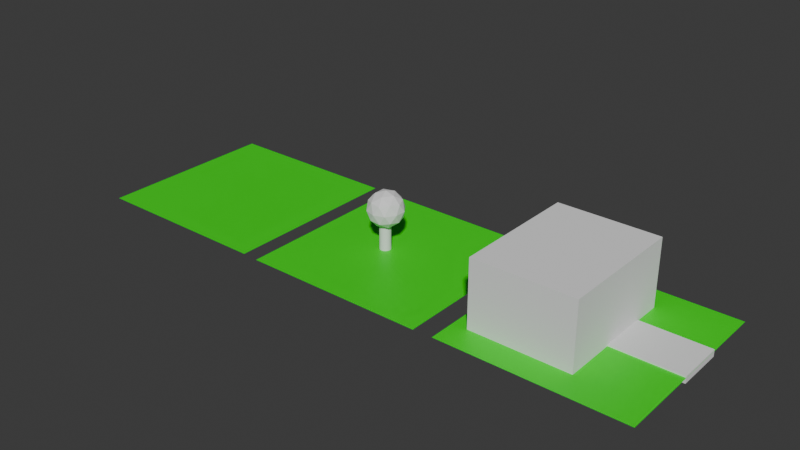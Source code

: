 # Source: tiles.blend  (saved by Blender 4.1.24; exported with 4.5.12 LTS)
import bpy
from mathutils import Matrix  # noqa: F401  (used for matrix-valued properties, if any)

bpy.ops.wm.read_factory_settings(use_empty=True)
scene = bpy.context.scene
scene.name = 'Scene'

# ---- collections
col_collection = bpy.data.collections.new('Collection'); scene.collection.children.link(col_collection)
col_collection_2 = bpy.data.collections.new('Collection 2'); scene.collection.children.link(col_collection_2)
col_collection_3 = bpy.data.collections.new('Collection 3'); scene.collection.children.link(col_collection_3)
col_collection_4 = bpy.data.collections.new('Collection 4'); scene.collection.children.link(col_collection_4)

# ---- materials (node trees are filled in below, after node groups)
mat_grass = bpy.data.materials.new('Grass')
mat_grass.alpha_threshold = 0.0
mat_grass.use_transparent_shadow = False
mat_grass.roughness = 0.5
mat_grass.line_color = (0.0, 0.0, 0.0, 1.0)
mat_grass_001 = bpy.data.materials.new('Grass.001')
mat_grass_001.alpha_threshold = 0.0
mat_grass_001.use_transparent_shadow = False
mat_grass_001.roughness = 0.5
mat_grass_001.line_color = (0.0, 0.0, 0.0, 1.0)
mat_grass_004 = bpy.data.materials.new('Grass.004')
mat_grass_004.alpha_threshold = 0.0
mat_grass_004.use_transparent_shadow = False
mat_grass_004.roughness = 0.5
mat_grass_004.line_color = (0.0, 0.0, 0.0, 1.0)

# ---- material node trees
mat_grass.use_nodes = True; mat_grass.node_tree.nodes.clear()
_N = mat_grass.node_tree.nodes; _L = mat_grass.node_tree.links
n0 = _N.new('ShaderNodeOutputMaterial'); n0.name = 'Material Output'; n0.location = (300, 300)
n1 = _N.new('ShaderNodeBsdfPrincipled'); n1.name = 'Principled BSDF'; n1.location = (10, 300)
n1.inputs[0].default_value = (0.007031, 0.8002, 0.0, 1.0)
n1.inputs[3].default_value = 1.45
_L.new(n1.outputs[0], n0.inputs[0])
n0.is_active_output = True
mat_grass_001.use_nodes = True; mat_grass_001.node_tree.nodes.clear()
_N = mat_grass_001.node_tree.nodes; _L = mat_grass_001.node_tree.links
n0 = _N.new('ShaderNodeOutputMaterial'); n0.name = 'Material Output'; n0.location = (300, 300)
n1 = _N.new('ShaderNodeBsdfPrincipled'); n1.name = 'Principled BSDF'; n1.location = (10, 300)
n1.inputs[0].default_value = (0.007031, 0.8002, 0.0, 1.0)
n1.inputs[3].default_value = 1.45
_L.new(n1.outputs[0], n0.inputs[0])
n0.is_active_output = True
mat_grass_004.use_nodes = True; mat_grass_004.node_tree.nodes.clear()
_N = mat_grass_004.node_tree.nodes; _L = mat_grass_004.node_tree.links
n0 = _N.new('ShaderNodeOutputMaterial'); n0.name = 'Material Output'; n0.location = (300, 300)
n1 = _N.new('ShaderNodeBsdfPrincipled'); n1.name = 'Principled BSDF'; n1.location = (10, 300)
n1.inputs[0].default_value = (0.007031, 0.8002, 0.0, 1.0)
n1.inputs[3].default_value = 1.45
_L.new(n1.outputs[0], n0.inputs[0])
n0.is_active_output = True

# ---- world
world_world = bpy.data.worlds.new('World'); scene.world = world_world
world_world.use_nodes = True; world_world.node_tree.nodes.clear()
_N = world_world.node_tree.nodes; _L = world_world.node_tree.links
n0 = _N.new('ShaderNodeOutputWorld'); n0.name = 'World Output'; n0.location = (300, 300)
n1 = _N.new('ShaderNodeBackground'); n1.name = 'Background'; n1.location = (10, 300)
n1.inputs[0].default_value = (0.05088, 0.05088, 0.05088, 1.0)
_L.new(n1.outputs[0], n0.inputs[0])
n0.is_active_output = True
world_world.color = (0.05088, 0.05088, 0.05088)
world_world.use_sun_shadow = False
world_world.sun_shadow_jitter_overblur = 0.0

# ---- meshes
me_plane = bpy.data.meshes.new('Plane')
me_plane.from_pydata([(-1.0, -1.0, 0.0), (1.0, -1.0, 0.0), (-1.0, 1.0, 0.0), (1.0, 1.0, 0.0)], [], [(0, 1, 3, 2)])
_uv = me_plane.uv_layers.new(name='UVMap')
_uv.uv.foreach_set('vector', [0.0, 0.0, 1.0, 0.0, 1.0, 1.0, 0.0, 1.0])
me_plane.materials.append(mat_grass)
me_plane.update()
me_plane_001 = bpy.data.meshes.new('Plane.001')
me_plane_001.from_pydata([(-1.0, -1.0, 0.0), (1.0, -1.0, 0.0), (-1.0, 1.0, 0.0), (1.0, 1.0, 0.0)], [], [(0, 1, 3, 2)])
_uv = me_plane_001.uv_layers.new(name='UVMap')
_uv.uv.foreach_set('vector', [0.0, 0.0, 1.0, 0.0, 1.0, 1.0, 0.0, 1.0])
me_plane_001.materials.append(mat_grass_001)
me_plane_001.update()
me_plane_004 = bpy.data.meshes.new('Plane.004')
me_plane_004.from_pydata([(-1.0, -1.0, 0.0), (1.0, -1.0, 0.0), (-1.0, 1.0, 0.0), (1.0, 1.0, 0.0)], [], [(0, 1, 3, 2)])
_uv = me_plane_004.uv_layers.new(name='UVMap')
_uv.uv.foreach_set('vector', [0.0, 0.0, 1.0, 0.0, 1.0, 1.0, 0.0, 1.0])
me_plane_004.materials.append(mat_grass_004)
me_plane_004.update()
me_cube_001 = bpy.data.meshes.new('Cube.001')
me_cube_001.from_pydata([(-1.0, -1.0, -1.0), (-1.0, -1.0, 1.0), (-1.0, 1.0, -1.0), (-1.0, 1.0, 1.0), (1.0, -1.0, -1.0), (1.0, -1.0, 1.0), (1.0, 1.0, -1.0), (1.0, 1.0, 1.0)], [], [(0, 1, 3, 2), (2, 3, 7, 6), (6, 7, 5, 4), (4, 5, 1, 0), (2, 6, 4, 0), (7, 3, 1, 5)])
_uv = me_cube_001.uv_layers.new(name='UVMap')
_uv.uv.foreach_set('vector', [0.375, 0.0, 0.625, 0.0, 0.625, 0.25, 0.375, 0.25, 0.375, 0.25, 0.625, 0.25, 0.625, 0.5, 0.375, 0.5, 0.375, 0.5, 0.625, 0.5, 0.625, 0.75, 0.375, 0.75, 0.375, 0.75, 0.625, 0.75, 0.625, 1.0, 0.375, 1.0, 0.125, 0.5, 0.375, 0.5, 0.375, 0.75, 0.125, 0.75, 0.625, 0.5, 0.875, 0.5, 0.875, 0.75, 0.625, 0.75])
me_cube_001.update()
me_cube_002 = bpy.data.meshes.new('Cube.002')
me_cube_002.from_pydata([(-1.0, -1.0, -1.0), (-1.0, -1.0, 1.0), (-1.0, 1.0, -1.0), (-1.0, 1.0, 1.0), (1.0, -1.0, -1.0), (1.0, -1.0, 1.0), (1.0, 1.0, -1.0), (1.0, 1.0, 1.0)], [], [(0, 1, 3, 2), (2, 3, 7, 6), (6, 7, 5, 4), (4, 5, 1, 0), (2, 6, 4, 0), (7, 3, 1, 5)])
_uv = me_cube_002.uv_layers.new(name='UVMap')
_uv.uv.foreach_set('vector', [0.375, 0.0, 0.625, 0.0, 0.625, 0.25, 0.375, 0.25, 0.375, 0.25, 0.625, 0.25, 0.625, 0.5, 0.375, 0.5, 0.375, 0.5, 0.625, 0.5, 0.625, 0.75, 0.375, 0.75, 0.375, 0.75, 0.625, 0.75, 0.625, 1.0, 0.375, 1.0, 0.125, 0.5, 0.375, 0.5, 0.375, 0.75, 0.125, 0.75, 0.625, 0.5, 0.875, 0.5, 0.875, 0.75, 0.625, 0.75])
me_cube_002.update()
me_icosphere = bpy.data.meshes.new('Icosphere')
me_icosphere.from_pydata([(0.0, 0.0, -1.0), (0.7236, -0.5257, -0.4472), (-0.2764, -0.8506, -0.4472), (-0.8944, 0.0, -0.4472), (-0.2764, 0.8506, -0.4472), (0.7236, 0.5257, -0.4472), (0.2764, -0.8506, 0.4472), (-0.7236, -0.5257, 0.4472), (-0.7236, 0.5257, 0.4472), (0.2764, 0.8506, 0.4472), (0.8944, 0.0, 0.4472), (0.0, 0.0, 1.0), (-0.1625, -0.5, -0.8507), (0.4253, -0.309, -0.8507), (0.2629, -0.809, -0.5257), (0.8506, 0.0, -0.5257), (0.4253, 0.309, -0.8507), (-0.5257, 0.0, -0.8507), (-0.6882, -0.5, -0.5257), (-0.1625, 0.5, -0.8507), (-0.6882, 0.5, -0.5257), (0.2629, 0.809, -0.5257), (0.9511, -0.309, 0.0), (0.9511, 0.309, 0.0), (0.0, -1.0, 0.0), (0.5878, -0.809, 0.0), (-0.9511, -0.309, 0.0), (-0.5878, -0.809, 0.0), (-0.5878, 0.809, 0.0), (-0.9511, 0.309, 0.0), (0.5878, 0.809, 0.0), (0.0, 1.0, 0.0), (0.6882, -0.5, 0.5257), (-0.2629, -0.809, 0.5257), (-0.8506, 0.0, 0.5257), (-0.2629, 0.809, 0.5257), (0.6882, 0.5, 0.5257), (0.1625, -0.5, 0.8507), (0.5257, 0.0, 0.8507), (-0.4253, -0.309, 0.8507), (-0.4253, 0.309, 0.8507), (0.1625, 0.5, 0.8507)], [], [(0, 13, 12), (1, 13, 15), (0, 12, 17), (0, 17, 19), (0, 19, 16), (1, 15, 22), (2, 14, 24), (3, 18, 26), (4, 20, 28), (5, 21, 30), (1, 22, 25), (2, 24, 27), (3, 26, 29), (4, 28, 31), (5, 30, 23), (6, 32, 37), (7, 33, 39), (8, 34, 40), (9, 35, 41), (10, 36, 38), (38, 41, 11), (38, 36, 41), (36, 9, 41), (41, 40, 11), (41, 35, 40), (35, 8, 40), (40, 39, 11), (40, 34, 39), (34, 7, 39), (39, 37, 11), (39, 33, 37), (33, 6, 37), (37, 38, 11), (37, 32, 38), (32, 10, 38), (23, 36, 10), (23, 30, 36), (30, 9, 36), (31, 35, 9), (31, 28, 35), (28, 8, 35), (29, 34, 8), (29, 26, 34), (26, 7, 34), (27, 33, 7), (27, 24, 33), (24, 6, 33), (25, 32, 6), (25, 22, 32), (22, 10, 32), (30, 31, 9), (30, 21, 31), (21, 4, 31), (28, 29, 8), (28, 20, 29), (20, 3, 29), (26, 27, 7), (26, 18, 27), (18, 2, 27), (24, 25, 6), (24, 14, 25), (14, 1, 25), (22, 23, 10), (22, 15, 23), (15, 5, 23), (16, 21, 5), (16, 19, 21), (19, 4, 21), (19, 20, 4), (19, 17, 20), (17, 3, 20), (17, 18, 3), (17, 12, 18), (12, 2, 18), (15, 16, 5), (15, 13, 16), (13, 0, 16), (12, 14, 2), (12, 13, 14), (13, 1, 14)])
_uv = me_icosphere.uv_layers.new(name='UVMap')
_uv.uv.foreach_set('vector', [0.1818, 0.0, 0.2273, 0.07873, 0.1364, 0.07873, 0.2727, 0.1575, 0.3182, 0.07873, 0.3636, 0.1575, 0.9091, 0.0, 0.9545, 0.07873, 0.8636, 0.07873, 0.7273, 0.0, 0.7727, 0.07873, 0.6818, 0.07873, 0.5455, 0.0, 0.5909, 0.07873, 0.5, 0.07873, 0.2727, 0.1575, 0.3636, 0.1575, 0.3182, 0.2362, 0.09091, 0.1575, 0.1818, 0.1575, 0.1364, 0.2362, 0.8182, 0.1575, 0.9091, 0.1575, 0.8636, 0.2362, 0.6364, 0.1575, 0.7273, 0.1575, 0.6818, 0.2362, 0.4545, 0.1575, 0.5455, 0.1575, 0.5, 0.2362, 0.2727, 0.1575, 0.3182, 0.2362, 0.2273, 0.2362, 0.09091, 0.1575, 0.1364, 0.2362, 0.04546, 0.2362, 0.8182, 0.1575, 0.8636, 0.2362, 0.7727, 0.2362, 0.6364, 0.1575, 0.6818, 0.2362, 0.5909, 0.2362, 0.4545, 0.1575, 0.5, 0.2362, 0.4091, 0.2362, 0.1818, 0.3149, 0.2727, 0.3149, 0.2273, 0.3937, 0.0, 0.3149, 0.09091, 0.3149, 0.04546, 0.3937, 0.7273, 0.3149, 0.8182, 0.3149, 0.7727, 0.3937, 0.5455, 0.3149, 0.6364, 0.3149, 0.5909, 0.3937, 0.3636, 0.3149, 0.4545, 0.3149, 0.4091, 0.3937, 0.4091, 0.3937, 0.5, 0.3937, 0.4545, 0.4724, 0.4091, 0.3937, 0.4545, 0.3149, 0.5, 0.3937, 0.4545, 0.3149, 0.5455, 0.3149, 0.5, 0.3937, 0.5909, 0.3937, 0.6818, 0.3937, 0.6364, 0.4724, 0.5909, 0.3937, 0.6364, 0.3149, 0.6818, 0.3937, 0.6364, 0.3149, 0.7273, 0.3149, 0.6818, 0.3937, 0.7727, 0.3937, 0.8636, 0.3937, 0.8182, 0.4724, 0.7727, 0.3937, 0.8182, 0.3149, 0.8636, 0.3937, 0.8182, 0.3149, 0.9091, 0.3149, 0.8636, 0.3937, 0.04546, 0.3937, 0.1364, 0.3937, 0.09091, 0.4724, 0.04546, 0.3937, 0.09091, 0.3149, 0.1364, 0.3937, 0.09091, 0.3149, 0.1818, 0.3149, 0.1364, 0.3937, 0.2273, 0.3937, 0.3182, 0.3937, 0.2727, 0.4724, 0.2273, 0.3937, 0.2727, 0.3149, 0.3182, 0.3937, 0.2727, 0.3149, 0.3636, 0.3149, 0.3182, 0.3937, 0.4091, 0.2362, 0.4545, 0.3149, 0.3636, 0.3149, 0.4091, 0.2362, 0.5, 0.2362, 0.4545, 0.3149, 0.5, 0.2362, 0.5455, 0.3149, 0.4545, 0.3149, 0.5909, 0.2362, 0.6364, 0.3149, 0.5455, 0.3149, 0.5909, 0.2362, 0.6818, 0.2362, 0.6364, 0.3149, 0.6818, 0.2362, 0.7273, 0.3149, 0.6364, 0.3149, 0.7727, 0.2362, 0.8182, 0.3149, 0.7273, 0.3149, 0.7727, 0.2362, 0.8636, 0.2362, 0.8182, 0.3149, 0.8636, 0.2362, 0.9091, 0.3149, 0.8182, 0.3149, 0.04546, 0.2362, 0.09091, 0.3149, 0.0, 0.3149, 0.04546, 0.2362, 0.1364, 0.2362, 0.09091, 0.3149, 0.1364, 0.2362, 0.1818, 0.3149, 0.09091, 0.3149, 0.2273, 0.2362, 0.2727, 0.3149, 0.1818, 0.3149, 0.2273, 0.2362, 0.3182, 0.2362, 0.2727, 0.3149, 0.3182, 0.2362, 0.3636, 0.3149, 0.2727, 0.3149, 0.5, 0.2362, 0.5909, 0.2362, 0.5455, 0.3149, 0.5, 0.2362, 0.5455, 0.1575, 0.5909, 0.2362, 0.5455, 0.1575, 0.6364, 0.1575, 0.5909, 0.2362, 0.6818, 0.2362, 0.7727, 0.2362, 0.7273, 0.3149, 0.6818, 0.2362, 0.7273, 0.1575, 0.7727, 0.2362, 0.7273, 0.1575, 0.8182, 0.1575, 0.7727, 0.2362, 0.8636, 0.2362, 0.9545, 0.2362, 0.9091, 0.3149, 0.8636, 0.2362, 0.9091, 0.1575, 0.9545, 0.2362, 0.9091, 0.1575, 1.0, 0.1575, 0.9545, 0.2362, 0.1364, 0.2362, 0.2273, 0.2362, 0.1818, 0.3149, 0.1364, 0.2362, 0.1818, 0.1575, 0.2273, 0.2362, 0.1818, 0.1575, 0.2727, 0.1575, 0.2273, 0.2362, 0.3182, 0.2362, 0.4091, 0.2362, 0.3636, 0.3149, 0.3182, 0.2362, 0.3636, 0.1575, 0.4091, 0.2362, 0.3636, 0.1575, 0.4545, 0.1575, 0.4091, 0.2362, 0.5, 0.07873, 0.5455, 0.1575, 0.4545, 0.1575, 0.5, 0.07873, 0.5909, 0.07873, 0.5455, 0.1575, 0.5909, 0.07873, 0.6364, 0.1575, 0.5455, 0.1575, 0.6818, 0.07873, 0.7273, 0.1575, 0.6364, 0.1575, 0.6818, 0.07873, 0.7727, 0.07873, 0.7273, 0.1575, 0.7727, 0.07873, 0.8182, 0.1575, 0.7273, 0.1575, 0.8636, 0.07873, 0.9091, 0.1575, 0.8182, 0.1575, 0.8636, 0.07873, 0.9545, 0.07873, 0.9091, 0.1575, 0.9545, 0.07873, 1.0, 0.1575, 0.9091, 0.1575, 0.3636, 0.1575, 0.4091, 0.07873, 0.4545, 0.1575, 0.3636, 0.1575, 0.3182, 0.07873, 0.4091, 0.07873, 0.3182, 0.07873, 0.3636, 0.0, 0.4091, 0.07873, 0.1364, 0.07873, 0.1818, 0.1575, 0.09091, 0.1575, 0.1364, 0.07873, 0.2273, 0.07873, 0.1818, 0.1575, 0.2273, 0.07873, 0.2727, 0.1575, 0.1818, 0.1575])
me_icosphere.update()
me_cylinder = bpy.data.meshes.new('Cylinder')
me_cylinder.from_pydata([(0.0, 1.0, -1.0), (0.0, 1.0, 1.0), (0.1951, 0.9808, -1.0), (0.1951, 0.9808, 1.0), (0.3827, 0.9239, -1.0), (0.3827, 0.9239, 1.0), (0.5556, 0.8315, -1.0), (0.5556, 0.8315, 1.0), (0.7071, 0.7071, -1.0), (0.7071, 0.7071, 1.0), (0.8315, 0.5556, -1.0), (0.8315, 0.5556, 1.0), (0.9239, 0.3827, -1.0), (0.9239, 0.3827, 1.0), (0.9808, 0.1951, -1.0), (0.9808, 0.1951, 1.0), (1.0, 0.0, -1.0), (1.0, 0.0, 1.0), (0.9808, -0.1951, -1.0), (0.9808, -0.1951, 1.0), (0.9239, -0.3827, -1.0), (0.9239, -0.3827, 1.0), (0.8315, -0.5556, -1.0), (0.8315, -0.5556, 1.0), (0.7071, -0.7071, -1.0), (0.7071, -0.7071, 1.0), (0.5556, -0.8315, -1.0), (0.5556, -0.8315, 1.0), (0.3827, -0.9239, -1.0), (0.3827, -0.9239, 1.0), (0.1951, -0.9808, -1.0), (0.1951, -0.9808, 1.0), (0.0, -1.0, -1.0), (0.0, -1.0, 1.0), (-0.1951, -0.9808, -1.0), (-0.1951, -0.9808, 1.0), (-0.3827, -0.9239, -1.0), (-0.3827, -0.9239, 1.0), (-0.5556, -0.8315, -1.0), (-0.5556, -0.8315, 1.0), (-0.7071, -0.7071, -1.0), (-0.7071, -0.7071, 1.0), (-0.8315, -0.5556, -1.0), (-0.8315, -0.5556, 1.0), (-0.9239, -0.3827, -1.0), (-0.9239, -0.3827, 1.0), (-0.9808, -0.1951, -1.0), (-0.9808, -0.1951, 1.0), (-1.0, 0.0, -1.0), (-1.0, 0.0, 1.0), (-0.9808, 0.1951, -1.0), (-0.9808, 0.1951, 1.0), (-0.9239, 0.3827, -1.0), (-0.9239, 0.3827, 1.0), (-0.8315, 0.5556, -1.0), (-0.8315, 0.5556, 1.0), (-0.7071, 0.7071, -1.0), (-0.7071, 0.7071, 1.0), (-0.5556, 0.8315, -1.0), (-0.5556, 0.8315, 1.0), (-0.3827, 0.9239, -1.0), (-0.3827, 0.9239, 1.0), (-0.1951, 0.9808, -1.0), (-0.1951, 0.9808, 1.0)], [], [(0, 1, 3, 2), (2, 3, 5, 4), (4, 5, 7, 6), (6, 7, 9, 8), (8, 9, 11, 10), (10, 11, 13, 12), (12, 13, 15, 14), (14, 15, 17, 16), (16, 17, 19, 18), (18, 19, 21, 20), (20, 21, 23, 22), (22, 23, 25, 24), (24, 25, 27, 26), (26, 27, 29, 28), (28, 29, 31, 30), (30, 31, 33, 32), (32, 33, 35, 34), (34, 35, 37, 36), (36, 37, 39, 38), (38, 39, 41, 40), (40, 41, 43, 42), (42, 43, 45, 44), (44, 45, 47, 46), (46, 47, 49, 48), (48, 49, 51, 50), (50, 51, 53, 52), (52, 53, 55, 54), (54, 55, 57, 56), (56, 57, 59, 58), (58, 59, 61, 60), (3, 1, 63, 61, 59, 57, 55, 53, 51, 49, 47, 45, 43, 41, 39, 37, 35, 33, 31, 29, 27, 25, 23, 21, 19, 17, 15, 13, 11, 9, 7, 5), (60, 61, 63, 62), (62, 63, 1, 0), (0, 2, 4, 6, 8, 10, 12, 14, 16, 18, 20, 22, 24, 26, 28, 30, 32, 34, 36, 38, 40, 42, 44, 46, 48, 50, 52, 54, 56, 58, 60, 62)])
_uv = me_cylinder.uv_layers.new(name='UVMap')
_uv.uv.foreach_set('vector', [1.0, 0.5, 1.0, 1.0, 0.9688, 1.0, 0.9688, 0.5, 0.9688, 0.5, 0.9688, 1.0, 0.9375, 1.0, 0.9375, 0.5, 0.9375, 0.5, 0.9375, 1.0, 0.9062, 1.0, 0.9062, 0.5, 0.9062, 0.5, 0.9062, 1.0, 0.875, 1.0, 0.875, 0.5, 0.875, 0.5, 0.875, 1.0, 0.8438, 1.0, 0.8438, 0.5, 0.8438, 0.5, 0.8438, 1.0, 0.8125, 1.0, 0.8125, 0.5, 0.8125, 0.5, 0.8125, 1.0, 0.7812, 1.0, 0.7812, 0.5, 0.7812, 0.5, 0.7812, 1.0, 0.75, 1.0, 0.75, 0.5, 0.75, 0.5, 0.75, 1.0, 0.7188, 1.0, 0.7188, 0.5, 0.7188, 0.5, 0.7188, 1.0, 0.6875, 1.0, 0.6875, 0.5, 0.6875, 0.5, 0.6875, 1.0, 0.6562, 1.0, 0.6562, 0.5, 0.6562, 0.5, 0.6562, 1.0, 0.625, 1.0, 0.625, 0.5, 0.625, 0.5, 0.625, 1.0, 0.5938, 1.0, 0.5938, 0.5, 0.5938, 0.5, 0.5938, 1.0, 0.5625, 1.0, 0.5625, 0.5, 0.5625, 0.5, 0.5625, 1.0, 0.5312, 1.0, 0.5312, 0.5, 0.5312, 0.5, 0.5312, 1.0, 0.5, 1.0, 0.5, 0.5, 0.5, 0.5, 0.5, 1.0, 0.4688, 1.0, 0.4688, 0.5, 0.4688, 0.5, 0.4688, 1.0, 0.4375, 1.0, 0.4375, 0.5, 0.4375, 0.5, 0.4375, 1.0, 0.4062, 1.0, 0.4062, 0.5, 0.4062, 0.5, 0.4062, 1.0, 0.375, 1.0, 0.375, 0.5, 0.375, 0.5, 0.375, 1.0, 0.3438, 1.0, 0.3438, 0.5, 0.3438, 0.5, 0.3438, 1.0, 0.3125, 1.0, 0.3125, 0.5, 0.3125, 0.5, 0.3125, 1.0, 0.2812, 1.0, 0.2812, 0.5, 0.2812, 0.5, 0.2812, 1.0, 0.25, 1.0, 0.25, 0.5, 0.25, 0.5, 0.25, 1.0, 0.2188, 1.0, 0.2188, 0.5, 0.2188, 0.5, 0.2188, 1.0, 0.1875, 1.0, 0.1875, 0.5, 0.1875, 0.5, 0.1875, 1.0, 0.1562, 1.0, 0.1562, 0.5, 0.1562, 0.5, 0.1562, 1.0, 0.125, 1.0, 0.125, 0.5, 0.125, 0.5, 0.125, 1.0, 0.09375, 1.0, 0.09375, 0.5, 0.09375, 0.5, 0.09375, 1.0, 0.0625, 1.0, 0.0625, 0.5, 0.2968, 0.4854, 0.25, 0.49, 0.2032, 0.4854, 0.1582, 0.4717, 0.1167, 0.4496, 0.08029, 0.4197, 0.05045, 0.3833, 0.02827, 0.3418, 0.01461, 0.2968, 0.01, 0.25, 0.01461, 0.2032, 0.02827, 0.1582, 0.05045, 0.1167, 0.08029, 0.08029, 0.1167, 0.05045, 0.1582, 0.02827, 0.2032, 0.01461, 0.25, 0.01, 0.2968, 0.01461, 0.3418, 0.02827, 0.3833, 0.05045, 0.4197, 0.08029, 0.4496, 0.1167, 0.4717, 0.1582, 0.4854, 0.2032, 0.49, 0.25, 0.4854, 0.2968, 0.4717, 0.3418, 0.4496, 0.3833, 0.4197, 0.4197, 0.3833, 0.4496, 0.3418, 0.4717, 0.0625, 0.5, 0.0625, 1.0, 0.03125, 1.0, 0.03125, 0.5, 0.03125, 0.5, 0.03125, 1.0, 0.0, 1.0, 0.0, 0.5, 0.75, 0.49, 0.7968, 0.4854, 0.8418, 0.4717, 0.8833, 0.4496, 0.9197, 0.4197, 0.9496, 0.3833, 0.9717, 0.3418, 0.9854, 0.2968, 0.99, 0.25, 0.9854, 0.2032, 0.9717, 0.1582, 0.9496, 0.1167, 0.9197, 0.08029, 0.8833, 0.05045, 0.8418, 0.02827, 0.7968, 0.01461, 0.75, 0.01, 0.7032, 0.01461, 0.6582, 0.02827, 0.6167, 0.05045, 0.5803, 0.08029, 0.5504, 0.1167, 0.5283, 0.1582, 0.5146, 0.2032, 0.51, 0.25, 0.5146, 0.2968, 0.5283, 0.3418, 0.5504, 0.3833, 0.5803, 0.4197, 0.6167, 0.4496, 0.6582, 0.4717, 0.7032, 0.4854])
me_cylinder.update()

# ---- objects
ob_plains = bpy.data.objects.new('Plains', me_plane)
ob_forest = bpy.data.objects.new('Forest', me_plane_001)
ob_house = bpy.data.objects.new('House', me_plane_004)
ob_cube = bpy.data.objects.new('Cube', me_cube_001)
ob_cube_001 = bpy.data.objects.new('Cube.001', me_cube_002)
ob_icosphere = bpy.data.objects.new('Icosphere', me_icosphere)
ob_tree = bpy.data.objects.new('Tree', me_cylinder)

# ---- transforms, parenting, visibility, modifiers, constraints
ob_plains.location = (0.0, 0.0, 0.0)
ob_forest.location = (2.173, -0.002861, -0.005791)
ob_house.location = (4.386, 0.0, 0.0)
ob_cube.parent = ob_house
ob_cube.matrix_parent_inverse = Matrix(((1.0, -0.0, 0.0, -4.386), (-0.0, 1.0, -0.0, 0.0), (0.0, -0.0, 1.0, -0.0), (-0.0, 0.0, -0.0, 1.0)))
ob_cube.location = (4.092, 0.0, 0.3546)
ob_cube.scale = (0.5471, 0.6988, 0.3752)
ob_cube_001.parent = ob_house
ob_cube_001.matrix_parent_inverse = Matrix(((1.0, -0.0, 0.0, -4.386), (-0.0, 1.0, -0.0, 0.0), (0.0, -0.0, 1.0, -0.0), (-0.0, 0.0, -0.0, 1.0)))
ob_cube_001.location = (4.951, 0.1256, -0.02088)
ob_cube_001.scale = (0.4334, 0.2616, 0.03724)
ob_icosphere.parent = ob_tree
ob_icosphere.matrix_parent_inverse = Matrix(((16.31, -0.0, 0.0, -39.4), (-0.0, 16.31, -0.0, 0.0), (0.0, -0.0, 3.753, -0.9039), (-0.0, 0.0, -0.0, 1.0)))
ob_icosphere.location = (2.426, 0.0, 0.5061)
ob_icosphere.scale = (0.1981, 0.1981, 0.1981)
ob_tree.parent = ob_forest
ob_tree.matrix_parent_inverse = Matrix(((1.0, -0.0, -0.0, -2.173), (-0.0, 1.0, 0.0, 0.002861), (-0.0, -0.0, 1.0, 0.005791), (-0.0, 0.0, -0.0, 1.0)))
ob_tree.location = (2.0, 0.0, 0.18)
ob_tree.scale = (0.06132, 0.06132, 0.2664)

# ---- collection membership
col_collection.objects.link(ob_plains)
col_collection.objects.link(ob_forest)
col_collection.objects.link(ob_house)
col_collection.objects.link(ob_cube)
col_collection.objects.link(ob_cube_001)
col_collection.objects.link(ob_icosphere)
col_collection.objects.link(ob_tree)

# ---- scene / render settings (as saved in the file)
scene.frame_start = 1; scene.frame_end = 250; scene.frame_set(0)
scene.render.engine = 'BLENDER_EEVEE_NEXT'
scene.cycles.sampling_pattern = 'TABULATED_SOBOL'
scene.eevee.ray_tracing_options.trace_max_roughness = 0.0
bpy.context.view_layer.update()

# ---- added for rendering (the .blend has no active camera and no usable light): camera, sun
cam_auto = bpy.data.cameras.new('AutoCamera')
cam_auto.lens = 50.0
cam_auto.sensor_width = 36.0
cam_auto.clip_end = 1000.0
ob_auto_camera = bpy.data.objects.new('AutoCamera', cam_auto)
scene.collection.objects.link(ob_auto_camera)
ob_auto_camera.location = (8.43097, -7.48707, 5.31211)
ob_auto_camera.rotation_euler = (1.09748, -7.21219e-08, 0.694738)
scene.camera = ob_auto_camera
light_auto_sun = bpy.data.lights.new('AutoSun', 'SUN')
light_auto_sun.energy = 3.0
light_auto_sun.angle = 0.0523599
ob_auto_sun = bpy.data.objects.new('AutoSun', light_auto_sun)
scene.collection.objects.link(ob_auto_sun)
ob_auto_sun.rotation_euler = (0.872665, 0.174533, 0.523599)
bpy.context.view_layer.update()
